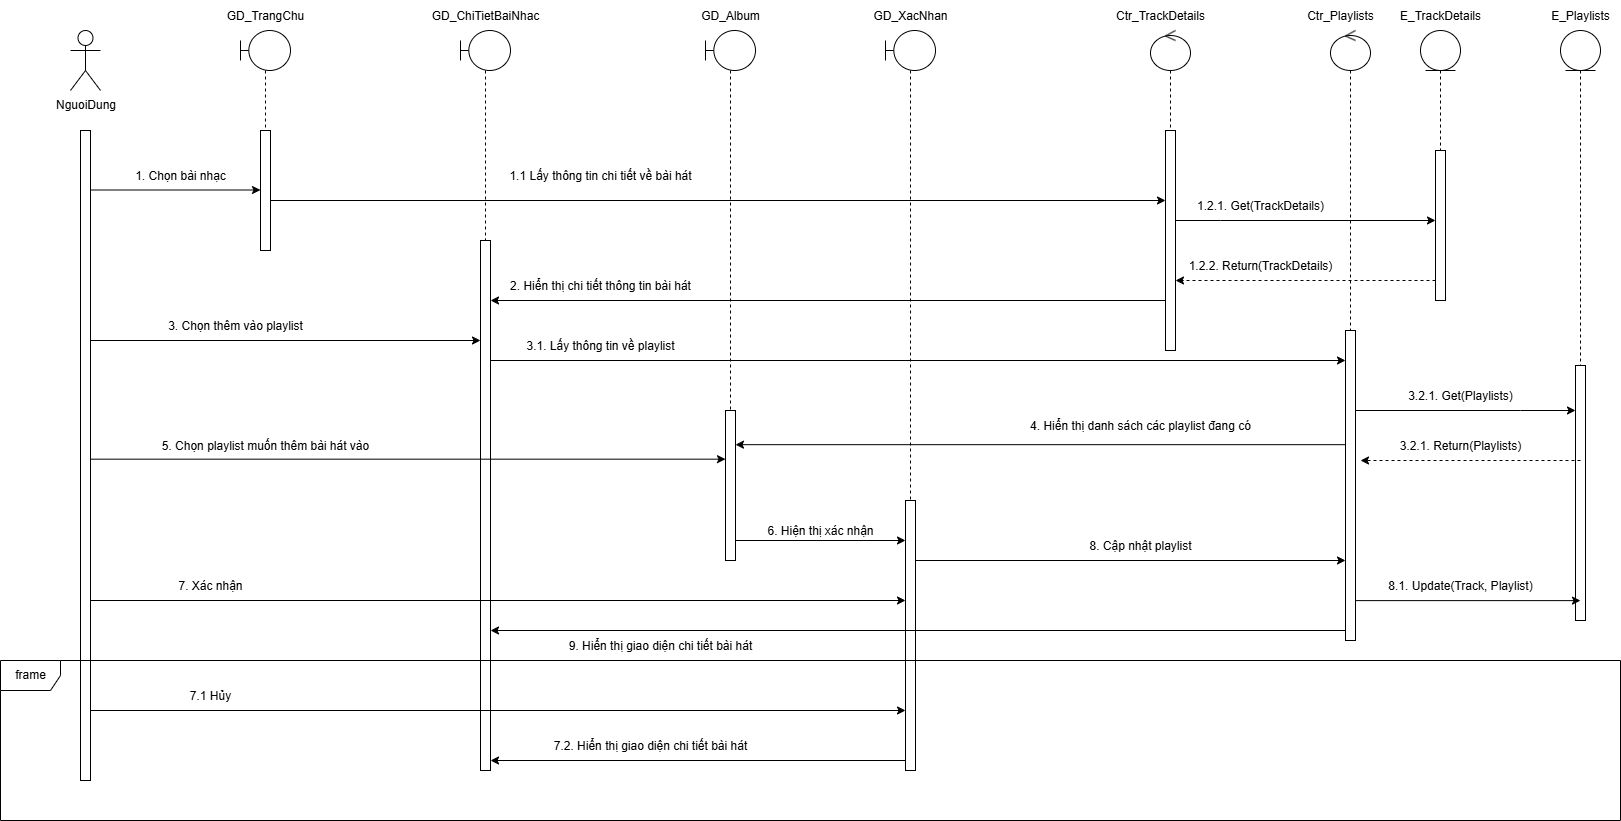

The diagram above was exported from draw.io. Its source (the exported page's mxGraphModel, read from the mxfile embedded in the PNG):
<mxGraphModel dx="2857" dy="1674" grid="1" gridSize="10" guides="1" tooltips="1" connect="1" arrows="1" fold="1" page="1" pageScale="1" pageWidth="850" pageHeight="1100" math="0" shadow="0">
  <root>
    <mxCell id="0" />
    <mxCell id="1" parent="0" />
    <mxCell id="9qA7VA4T6E_O9iF9voG0-1" value="NguoiDung&lt;div&gt;&lt;br&gt;&lt;/div&gt;" style="shape=umlActor;verticalLabelPosition=bottom;verticalAlign=top;html=1;outlineConnect=0;" vertex="1" parent="1">
      <mxGeometry x="130" y="50" width="30" height="60" as="geometry" />
    </mxCell>
    <mxCell id="9qA7VA4T6E_O9iF9voG0-2" value="" style="shape=umlLifeline;perimeter=lifelinePerimeter;whiteSpace=wrap;html=1;container=1;dropTarget=0;collapsible=0;recursiveResize=0;outlineConnect=0;portConstraint=eastwest;newEdgeStyle={&quot;curved&quot;:0,&quot;rounded&quot;:0};participant=umlBoundary;size=40;" vertex="1" parent="1">
      <mxGeometry x="300" y="50" width="50" height="100" as="geometry" />
    </mxCell>
    <mxCell id="9qA7VA4T6E_O9iF9voG0-3" value="GD_TrangChu" style="text;html=1;align=center;verticalAlign=middle;whiteSpace=wrap;rounded=0;" vertex="1" parent="1">
      <mxGeometry x="295" y="20" width="60" height="30" as="geometry" />
    </mxCell>
    <mxCell id="9qA7VA4T6E_O9iF9voG0-4" value="" style="html=1;points=[[0,0,0,0,5],[0,1,0,0,-5],[1,0,0,0,5],[1,1,0,0,-5]];perimeter=orthogonalPerimeter;outlineConnect=0;targetShapes=umlLifeline;portConstraint=eastwest;newEdgeStyle={&quot;curved&quot;:0,&quot;rounded&quot;:0};" vertex="1" parent="1">
      <mxGeometry x="140" y="150" width="10" height="650" as="geometry" />
    </mxCell>
    <mxCell id="9qA7VA4T6E_O9iF9voG0-5" value="" style="html=1;points=[[0,0,0,0,5],[0,1,0,0,-5],[1,0,0,0,5],[1,1,0,0,-5]];perimeter=orthogonalPerimeter;outlineConnect=0;targetShapes=umlLifeline;portConstraint=eastwest;newEdgeStyle={&quot;curved&quot;:0,&quot;rounded&quot;:0};" vertex="1" parent="1">
      <mxGeometry x="320" y="150" width="10" height="120" as="geometry" />
    </mxCell>
    <mxCell id="9qA7VA4T6E_O9iF9voG0-6" value="" style="endArrow=classic;html=1;rounded=0;" edge="1" parent="1" target="9qA7VA4T6E_O9iF9voG0-5">
      <mxGeometry width="50" height="50" relative="1" as="geometry">
        <mxPoint x="150" y="209.5" as="sourcePoint" />
        <mxPoint x="320" y="209.5" as="targetPoint" />
      </mxGeometry>
    </mxCell>
    <mxCell id="9qA7VA4T6E_O9iF9voG0-7" value="1. Chọn bài nhạc" style="text;html=1;align=center;verticalAlign=middle;whiteSpace=wrap;rounded=0;" vertex="1" parent="1">
      <mxGeometry x="185" y="180" width="110" height="30" as="geometry" />
    </mxCell>
    <mxCell id="9qA7VA4T6E_O9iF9voG0-8" value="" style="shape=umlLifeline;perimeter=lifelinePerimeter;whiteSpace=wrap;html=1;container=1;dropTarget=0;collapsible=0;recursiveResize=0;outlineConnect=0;portConstraint=eastwest;newEdgeStyle={&quot;curved&quot;:0,&quot;rounded&quot;:0};participant=umlEntity;" vertex="1" parent="1">
      <mxGeometry x="1480" y="50" width="40" height="120" as="geometry" />
    </mxCell>
    <mxCell id="9qA7VA4T6E_O9iF9voG0-9" value="" style="shape=umlLifeline;perimeter=lifelinePerimeter;whiteSpace=wrap;html=1;container=1;dropTarget=0;collapsible=0;recursiveResize=0;outlineConnect=0;portConstraint=eastwest;newEdgeStyle={&quot;curved&quot;:0,&quot;rounded&quot;:0};participant=umlEntity;" vertex="1" parent="1">
      <mxGeometry x="1620" y="50" width="40" height="370" as="geometry" />
    </mxCell>
    <mxCell id="9qA7VA4T6E_O9iF9voG0-45" value="" style="html=1;points=[[0,0,0,0,5],[0,1,0,0,-5],[1,0,0,0,5],[1,1,0,0,-5]];perimeter=orthogonalPerimeter;outlineConnect=0;targetShapes=umlLifeline;portConstraint=eastwest;newEdgeStyle={&quot;curved&quot;:0,&quot;rounded&quot;:0};" vertex="1" parent="9qA7VA4T6E_O9iF9voG0-9">
      <mxGeometry x="15" y="335" width="10" height="255" as="geometry" />
    </mxCell>
    <mxCell id="9qA7VA4T6E_O9iF9voG0-10" value="E_TrackDetails" style="text;html=1;align=center;verticalAlign=middle;whiteSpace=wrap;rounded=0;" vertex="1" parent="1">
      <mxGeometry x="1470" y="20" width="60" height="30" as="geometry" />
    </mxCell>
    <mxCell id="9qA7VA4T6E_O9iF9voG0-11" value="E_Playlists" style="text;html=1;align=center;verticalAlign=middle;whiteSpace=wrap;rounded=0;" vertex="1" parent="1">
      <mxGeometry x="1610" y="20" width="60" height="30" as="geometry" />
    </mxCell>
    <mxCell id="9qA7VA4T6E_O9iF9voG0-12" value="" style="shape=umlLifeline;perimeter=lifelinePerimeter;whiteSpace=wrap;html=1;container=1;dropTarget=0;collapsible=0;recursiveResize=0;outlineConnect=0;portConstraint=eastwest;newEdgeStyle={&quot;curved&quot;:0,&quot;rounded&quot;:0};participant=umlControl;" vertex="1" parent="1">
      <mxGeometry x="1210" y="50" width="40" height="320" as="geometry" />
    </mxCell>
    <mxCell id="9qA7VA4T6E_O9iF9voG0-13" value="" style="html=1;points=[[0,0,0,0,5],[0,1,0,0,-5],[1,0,0,0,5],[1,1,0,0,-5]];perimeter=orthogonalPerimeter;outlineConnect=0;targetShapes=umlLifeline;portConstraint=eastwest;newEdgeStyle={&quot;curved&quot;:0,&quot;rounded&quot;:0};" vertex="1" parent="9qA7VA4T6E_O9iF9voG0-12">
      <mxGeometry x="15" y="100" width="10" height="220" as="geometry" />
    </mxCell>
    <mxCell id="9qA7VA4T6E_O9iF9voG0-14" value="" style="shape=umlLifeline;perimeter=lifelinePerimeter;whiteSpace=wrap;html=1;container=1;dropTarget=0;collapsible=0;recursiveResize=0;outlineConnect=0;portConstraint=eastwest;newEdgeStyle={&quot;curved&quot;:0,&quot;rounded&quot;:0};participant=umlControl;" vertex="1" parent="1">
      <mxGeometry x="1390" y="50" width="40" height="610" as="geometry" />
    </mxCell>
    <mxCell id="9qA7VA4T6E_O9iF9voG0-15" value="" style="html=1;points=[[0,0,0,0,5],[0,1,0,0,-5],[1,0,0,0,5],[1,1,0,0,-5]];perimeter=orthogonalPerimeter;outlineConnect=0;targetShapes=umlLifeline;portConstraint=eastwest;newEdgeStyle={&quot;curved&quot;:0,&quot;rounded&quot;:0};" vertex="1" parent="9qA7VA4T6E_O9iF9voG0-14">
      <mxGeometry x="15" y="300" width="10" height="310" as="geometry" />
    </mxCell>
    <mxCell id="9qA7VA4T6E_O9iF9voG0-16" value="Ctr_TrackDetails" style="text;html=1;align=center;verticalAlign=middle;whiteSpace=wrap;rounded=0;" vertex="1" parent="1">
      <mxGeometry x="1190" y="20" width="60" height="30" as="geometry" />
    </mxCell>
    <mxCell id="9qA7VA4T6E_O9iF9voG0-19" value="Ctr_Playlists" style="text;html=1;align=center;verticalAlign=middle;whiteSpace=wrap;rounded=0;" vertex="1" parent="1">
      <mxGeometry x="1370" y="20" width="60" height="30" as="geometry" />
    </mxCell>
    <mxCell id="9qA7VA4T6E_O9iF9voG0-22" value="" style="shape=umlLifeline;perimeter=lifelinePerimeter;whiteSpace=wrap;html=1;container=1;dropTarget=0;collapsible=0;recursiveResize=0;outlineConnect=0;portConstraint=eastwest;newEdgeStyle={&quot;curved&quot;:0,&quot;rounded&quot;:0};participant=umlBoundary;size=40;" vertex="1" parent="1">
      <mxGeometry x="520" y="50" width="50" height="210" as="geometry" />
    </mxCell>
    <mxCell id="9qA7VA4T6E_O9iF9voG0-24" value="GD_ChiTietBaiNhac" style="text;html=1;align=center;verticalAlign=middle;whiteSpace=wrap;rounded=0;" vertex="1" parent="1">
      <mxGeometry x="515" y="20" width="60" height="30" as="geometry" />
    </mxCell>
    <mxCell id="9qA7VA4T6E_O9iF9voG0-25" value="" style="shape=umlLifeline;perimeter=lifelinePerimeter;whiteSpace=wrap;html=1;container=1;dropTarget=0;collapsible=0;recursiveResize=0;outlineConnect=0;portConstraint=eastwest;newEdgeStyle={&quot;curved&quot;:0,&quot;rounded&quot;:0};participant=umlBoundary;size=40;" vertex="1" parent="1">
      <mxGeometry x="765" y="50" width="50" height="380" as="geometry" />
    </mxCell>
    <mxCell id="9qA7VA4T6E_O9iF9voG0-27" value="GD_Album" style="text;html=1;align=center;verticalAlign=middle;whiteSpace=wrap;rounded=0;" vertex="1" parent="1">
      <mxGeometry x="760" y="20" width="60" height="30" as="geometry" />
    </mxCell>
    <mxCell id="9qA7VA4T6E_O9iF9voG0-28" value="" style="shape=umlLifeline;perimeter=lifelinePerimeter;whiteSpace=wrap;html=1;container=1;dropTarget=0;collapsible=0;recursiveResize=0;outlineConnect=0;portConstraint=eastwest;newEdgeStyle={&quot;curved&quot;:0,&quot;rounded&quot;:0};participant=umlBoundary;size=40;" vertex="1" parent="1">
      <mxGeometry x="945" y="50" width="50" height="470" as="geometry" />
    </mxCell>
    <mxCell id="9qA7VA4T6E_O9iF9voG0-30" value="GD_XacNhan" style="text;html=1;align=center;verticalAlign=middle;whiteSpace=wrap;rounded=0;" vertex="1" parent="1">
      <mxGeometry x="940" y="20" width="60" height="30" as="geometry" />
    </mxCell>
    <mxCell id="9qA7VA4T6E_O9iF9voG0-31" value="" style="endArrow=classic;html=1;rounded=0;" edge="1" parent="1">
      <mxGeometry width="50" height="50" relative="1" as="geometry">
        <mxPoint x="330" y="220.0000000000001" as="sourcePoint" />
        <mxPoint x="1225" y="220.0000000000001" as="targetPoint" />
      </mxGeometry>
    </mxCell>
    <mxCell id="9qA7VA4T6E_O9iF9voG0-32" value="1.1 Lấy thông tin chi tiết về bài hát" style="text;html=1;align=center;verticalAlign=middle;whiteSpace=wrap;rounded=0;" vertex="1" parent="1">
      <mxGeometry x="550" y="180" width="220" height="30" as="geometry" />
    </mxCell>
    <mxCell id="9qA7VA4T6E_O9iF9voG0-33" value="" style="html=1;points=[[0,0,0,0,5],[0,1,0,0,-5],[1,0,0,0,5],[1,1,0,0,-5]];perimeter=orthogonalPerimeter;outlineConnect=0;targetShapes=umlLifeline;portConstraint=eastwest;newEdgeStyle={&quot;curved&quot;:0,&quot;rounded&quot;:0};" vertex="1" parent="1">
      <mxGeometry x="1495" y="170" width="10" height="150" as="geometry" />
    </mxCell>
    <mxCell id="9qA7VA4T6E_O9iF9voG0-34" value="" style="endArrow=classic;html=1;rounded=0;" edge="1" parent="1">
      <mxGeometry width="50" height="50" relative="1" as="geometry">
        <mxPoint x="1234.9999999999998" y="240" as="sourcePoint" />
        <mxPoint x="1495" y="240" as="targetPoint" />
        <Array as="points">
          <mxPoint x="1280" y="240" />
        </Array>
      </mxGeometry>
    </mxCell>
    <mxCell id="9qA7VA4T6E_O9iF9voG0-35" value="" style="endArrow=classic;html=1;rounded=0;dashed=1;" edge="1" parent="1">
      <mxGeometry width="50" height="50" relative="1" as="geometry">
        <mxPoint x="1495" y="300" as="sourcePoint" />
        <mxPoint x="1234.9999999999998" y="300" as="targetPoint" />
      </mxGeometry>
    </mxCell>
    <mxCell id="9qA7VA4T6E_O9iF9voG0-36" value="1.2.1. Get(TrackDetails)" style="text;html=1;align=center;verticalAlign=middle;whiteSpace=wrap;rounded=0;" vertex="1" parent="1">
      <mxGeometry x="1230" y="210" width="180" height="30" as="geometry" />
    </mxCell>
    <mxCell id="9qA7VA4T6E_O9iF9voG0-37" value="1.2.2. Return(TrackDetails)" style="text;html=1;align=center;verticalAlign=middle;whiteSpace=wrap;rounded=0;" vertex="1" parent="1">
      <mxGeometry x="1230" y="270" width="180" height="30" as="geometry" />
    </mxCell>
    <mxCell id="9qA7VA4T6E_O9iF9voG0-38" value="" style="html=1;points=[[0,0,0,0,5],[0,1,0,0,-5],[1,0,0,0,5],[1,1,0,0,-5]];perimeter=orthogonalPerimeter;outlineConnect=0;targetShapes=umlLifeline;portConstraint=eastwest;newEdgeStyle={&quot;curved&quot;:0,&quot;rounded&quot;:0};" vertex="1" parent="1">
      <mxGeometry x="540" y="260" width="10" height="530" as="geometry" />
    </mxCell>
    <mxCell id="9qA7VA4T6E_O9iF9voG0-39" value="" style="endArrow=classic;html=1;rounded=0;" edge="1" parent="1">
      <mxGeometry width="50" height="50" relative="1" as="geometry">
        <mxPoint x="1225" y="320" as="sourcePoint" />
        <mxPoint x="550" y="320" as="targetPoint" />
      </mxGeometry>
    </mxCell>
    <mxCell id="9qA7VA4T6E_O9iF9voG0-40" value="2. Hiển thị chi tiết thông tin bài hát" style="text;html=1;align=center;verticalAlign=middle;whiteSpace=wrap;rounded=0;" vertex="1" parent="1">
      <mxGeometry x="550" y="290" width="220" height="30" as="geometry" />
    </mxCell>
    <mxCell id="9qA7VA4T6E_O9iF9voG0-41" value="" style="endArrow=classic;html=1;rounded=0;" edge="1" parent="1">
      <mxGeometry width="50" height="50" relative="1" as="geometry">
        <mxPoint x="150" y="360" as="sourcePoint" />
        <mxPoint x="540" y="360" as="targetPoint" />
      </mxGeometry>
    </mxCell>
    <mxCell id="9qA7VA4T6E_O9iF9voG0-42" value="3. Chọn thêm vào playlist" style="text;html=1;align=center;verticalAlign=middle;whiteSpace=wrap;rounded=0;" vertex="1" parent="1">
      <mxGeometry x="185" y="330" width="220" height="30" as="geometry" />
    </mxCell>
    <mxCell id="9qA7VA4T6E_O9iF9voG0-43" value="" style="endArrow=classic;html=1;rounded=0;" edge="1" parent="1">
      <mxGeometry width="50" height="50" relative="1" as="geometry">
        <mxPoint x="550" y="380" as="sourcePoint" />
        <mxPoint x="1405" y="380" as="targetPoint" />
      </mxGeometry>
    </mxCell>
    <mxCell id="9qA7VA4T6E_O9iF9voG0-44" value="3.1. Lấy thông tin về playlist" style="text;html=1;align=center;verticalAlign=middle;whiteSpace=wrap;rounded=0;" vertex="1" parent="1">
      <mxGeometry x="550" y="350" width="220" height="30" as="geometry" />
    </mxCell>
    <mxCell id="9qA7VA4T6E_O9iF9voG0-47" value="" style="endArrow=classic;html=1;rounded=0;" edge="1" parent="1" source="9qA7VA4T6E_O9iF9voG0-15" target="9qA7VA4T6E_O9iF9voG0-45">
      <mxGeometry width="50" height="50" relative="1" as="geometry">
        <mxPoint x="1430" y="510" as="sourcePoint" />
        <mxPoint x="1480" y="460" as="targetPoint" />
        <Array as="points">
          <mxPoint x="1580" y="430" />
        </Array>
      </mxGeometry>
    </mxCell>
    <mxCell id="9qA7VA4T6E_O9iF9voG0-48" value="" style="endArrow=classic;html=1;rounded=0;dashed=1;" edge="1" parent="1">
      <mxGeometry width="50" height="50" relative="1" as="geometry">
        <mxPoint x="1640" y="480" as="sourcePoint" />
        <mxPoint x="1420" y="480" as="targetPoint" />
      </mxGeometry>
    </mxCell>
    <mxCell id="9qA7VA4T6E_O9iF9voG0-50" value="3.2.1. Ge&lt;span style=&quot;color: rgba(0, 0, 0, 0); font-family: monospace; font-size: 0px; text-align: start; text-wrap-mode: nowrap;&quot;&gt;%3CmxGraphModel%3E%3Croot%3E%3CmxCell%20id%3D%220%22%2F%3E%3CmxCell%20id%3D%221%22%20parent%3D%220%22%2F%3E%3CmxCell%20id%3D%222%22%20value%3D%221.2.1.%20Get(TrackDetails)%22%20style%3D%22text%3Bhtml%3D1%3Balign%3Dcenter%3BverticalAlign%3Dmiddle%3BwhiteSpace%3Dwrap%3Brounded%3D0%3B%22%20vertex%3D%221%22%20parent%3D%221%22%3E%3CmxGeometry%20x%3D%221230%22%20y%3D%22210%22%20width%3D%22180%22%20height%3D%2230%22%20as%3D%22geometry%22%2F%3E%3C%2FmxCell%3E%3C%2Froot%3E%3C%2FmxGraphModel%3E&lt;/span&gt;t(Playlists)" style="text;html=1;align=center;verticalAlign=middle;whiteSpace=wrap;rounded=0;" vertex="1" parent="1">
      <mxGeometry x="1430" y="400" width="180" height="30" as="geometry" />
    </mxCell>
    <mxCell id="9qA7VA4T6E_O9iF9voG0-51" value="3.2.1. Return(Playlists)" style="text;html=1;align=center;verticalAlign=middle;whiteSpace=wrap;rounded=0;" vertex="1" parent="1">
      <mxGeometry x="1430" y="450" width="180" height="30" as="geometry" />
    </mxCell>
    <mxCell id="9qA7VA4T6E_O9iF9voG0-52" value="" style="html=1;points=[[0,0,0,0,5],[0,1,0,0,-5],[1,0,0,0,5],[1,1,0,0,-5]];perimeter=orthogonalPerimeter;outlineConnect=0;targetShapes=umlLifeline;portConstraint=eastwest;newEdgeStyle={&quot;curved&quot;:0,&quot;rounded&quot;:0};" vertex="1" parent="1">
      <mxGeometry x="785" y="430" width="10" height="150" as="geometry" />
    </mxCell>
    <mxCell id="9qA7VA4T6E_O9iF9voG0-53" value="" style="endArrow=classic;html=1;rounded=0;" edge="1" parent="1" source="9qA7VA4T6E_O9iF9voG0-15">
      <mxGeometry width="50" height="50" relative="1" as="geometry">
        <mxPoint x="1409.5000000000005" y="464.17" as="sourcePoint" />
        <mxPoint x="795" y="464.17" as="targetPoint" />
      </mxGeometry>
    </mxCell>
    <mxCell id="9qA7VA4T6E_O9iF9voG0-55" value="4. Hiển thị danh sách các playlist đang có" style="text;html=1;align=center;verticalAlign=middle;whiteSpace=wrap;rounded=0;" vertex="1" parent="1">
      <mxGeometry x="1070" y="430" width="260" height="30" as="geometry" />
    </mxCell>
    <mxCell id="9qA7VA4T6E_O9iF9voG0-56" value="" style="endArrow=classic;html=1;rounded=0;" edge="1" parent="1">
      <mxGeometry width="50" height="50" relative="1" as="geometry">
        <mxPoint x="150" y="478.67" as="sourcePoint" />
        <mxPoint x="785" y="478.67" as="targetPoint" />
      </mxGeometry>
    </mxCell>
    <mxCell id="9qA7VA4T6E_O9iF9voG0-57" value="5. Chọn playlist muốn thêm bài hát vào" style="text;html=1;align=center;verticalAlign=middle;whiteSpace=wrap;rounded=0;" vertex="1" parent="1">
      <mxGeometry x="215" y="450" width="220" height="30" as="geometry" />
    </mxCell>
    <mxCell id="9qA7VA4T6E_O9iF9voG0-58" value="" style="html=1;points=[[0,0,0,0,5],[0,1,0,0,-5],[1,0,0,0,5],[1,1,0,0,-5]];perimeter=orthogonalPerimeter;outlineConnect=0;targetShapes=umlLifeline;portConstraint=eastwest;newEdgeStyle={&quot;curved&quot;:0,&quot;rounded&quot;:0};" vertex="1" parent="1">
      <mxGeometry x="965" y="520" width="10" height="270" as="geometry" />
    </mxCell>
    <mxCell id="9qA7VA4T6E_O9iF9voG0-59" value="" style="endArrow=classic;html=1;rounded=0;" edge="1" parent="1">
      <mxGeometry width="50" height="50" relative="1" as="geometry">
        <mxPoint x="795" y="560" as="sourcePoint" />
        <mxPoint x="965" y="560" as="targetPoint" />
      </mxGeometry>
    </mxCell>
    <mxCell id="9qA7VA4T6E_O9iF9voG0-60" value="6. Hiện thị xác nhận" style="text;html=1;align=center;verticalAlign=middle;whiteSpace=wrap;rounded=0;" vertex="1" parent="1">
      <mxGeometry x="750" y="535" width="260" height="30" as="geometry" />
    </mxCell>
    <mxCell id="9qA7VA4T6E_O9iF9voG0-61" value="" style="endArrow=classic;html=1;rounded=0;entryX=0;entryY=1;entryDx=0;entryDy=-5;entryPerimeter=0;" edge="1" parent="1">
      <mxGeometry width="50" height="50" relative="1" as="geometry">
        <mxPoint x="150" y="620" as="sourcePoint" />
        <mxPoint x="965" y="620" as="targetPoint" />
      </mxGeometry>
    </mxCell>
    <mxCell id="9qA7VA4T6E_O9iF9voG0-62" value="7. Xác nhận" style="text;html=1;align=center;verticalAlign=middle;whiteSpace=wrap;rounded=0;" vertex="1" parent="1">
      <mxGeometry x="160" y="590" width="220" height="30" as="geometry" />
    </mxCell>
    <mxCell id="9qA7VA4T6E_O9iF9voG0-65" value="" style="endArrow=classic;html=1;rounded=0;" edge="1" parent="1">
      <mxGeometry width="50" height="50" relative="1" as="geometry">
        <mxPoint x="975" y="580" as="sourcePoint" />
        <mxPoint x="1405" y="580" as="targetPoint" />
      </mxGeometry>
    </mxCell>
    <mxCell id="9qA7VA4T6E_O9iF9voG0-66" value="8. Cập nhật playlist" style="text;html=1;align=center;verticalAlign=middle;whiteSpace=wrap;rounded=0;" vertex="1" parent="1">
      <mxGeometry x="1070" y="550" width="260" height="30" as="geometry" />
    </mxCell>
    <mxCell id="9qA7VA4T6E_O9iF9voG0-67" value="" style="endArrow=classic;html=1;rounded=0;entryX=0.5;entryY=0.922;entryDx=0;entryDy=0;entryPerimeter=0;" edge="1" parent="1" source="9qA7VA4T6E_O9iF9voG0-15" target="9qA7VA4T6E_O9iF9voG0-45">
      <mxGeometry width="50" height="50" relative="1" as="geometry">
        <mxPoint x="1410" y="620" as="sourcePoint" />
        <mxPoint x="1634.5" y="620" as="targetPoint" />
      </mxGeometry>
    </mxCell>
    <mxCell id="9qA7VA4T6E_O9iF9voG0-68" value="8.1. Update(Track, Playlist)" style="text;html=1;align=center;verticalAlign=middle;whiteSpace=wrap;rounded=0;" vertex="1" parent="1">
      <mxGeometry x="1390" y="590" width="260" height="30" as="geometry" />
    </mxCell>
    <mxCell id="9qA7VA4T6E_O9iF9voG0-69" value="" style="endArrow=classic;html=1;rounded=0;" edge="1" parent="1">
      <mxGeometry width="50" height="50" relative="1" as="geometry">
        <mxPoint x="1405" y="650" as="sourcePoint" />
        <mxPoint x="550" y="650" as="targetPoint" />
      </mxGeometry>
    </mxCell>
    <mxCell id="9qA7VA4T6E_O9iF9voG0-70" value="9. Hiển thị giao diện chi tiết bài hát" style="text;html=1;align=center;verticalAlign=middle;whiteSpace=wrap;rounded=0;" vertex="1" parent="1">
      <mxGeometry x="560" y="650" width="320" height="30" as="geometry" />
    </mxCell>
    <mxCell id="9qA7VA4T6E_O9iF9voG0-71" value="frame" style="shape=umlFrame;whiteSpace=wrap;html=1;pointerEvents=0;" vertex="1" parent="1">
      <mxGeometry x="60" y="680" width="1620" height="160" as="geometry" />
    </mxCell>
    <mxCell id="9qA7VA4T6E_O9iF9voG0-72" value="" style="endArrow=classic;html=1;rounded=0;" edge="1" parent="1">
      <mxGeometry width="50" height="50" relative="1" as="geometry">
        <mxPoint x="150" y="730" as="sourcePoint" />
        <mxPoint x="965" y="730" as="targetPoint" />
      </mxGeometry>
    </mxCell>
    <mxCell id="9qA7VA4T6E_O9iF9voG0-73" value="7.1 Hủy" style="text;html=1;align=center;verticalAlign=middle;whiteSpace=wrap;rounded=0;" vertex="1" parent="1">
      <mxGeometry x="160" y="700" width="220" height="30" as="geometry" />
    </mxCell>
    <mxCell id="9qA7VA4T6E_O9iF9voG0-74" value="" style="endArrow=classic;html=1;rounded=0;" edge="1" parent="1">
      <mxGeometry width="50" height="50" relative="1" as="geometry">
        <mxPoint x="965" y="780" as="sourcePoint" />
        <mxPoint x="550" y="780" as="targetPoint" />
      </mxGeometry>
    </mxCell>
    <mxCell id="9qA7VA4T6E_O9iF9voG0-75" value="7.2. Hiển thị giao diện chi tiết bài hát" style="text;html=1;align=center;verticalAlign=middle;whiteSpace=wrap;rounded=0;" vertex="1" parent="1">
      <mxGeometry x="600" y="750" width="220" height="30" as="geometry" />
    </mxCell>
  </root>
</mxGraphModel>